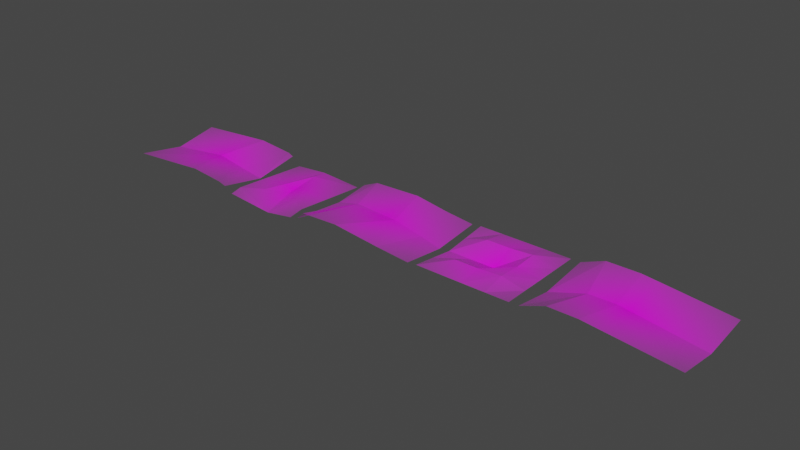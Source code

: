 # Source: foliage.blend  (saved by Blender 3.5.10; exported with 4.5.12 LTS)
import bpy
from mathutils import Matrix  # noqa: F401  (used for matrix-valued properties, if any)

bpy.ops.wm.read_factory_settings(use_empty=True)
scene = bpy.context.scene
scene.name = 'Scene'

# ---- collections
col_foliage = bpy.data.collections.new('Foliage'); scene.collection.children.link(col_foliage)

# ---- images (referenced by path relative to the original .blend; pixels are not part of the script)
import os
ASSET_DIR = os.environ.get("B2B_ASSET_DIR", "")  # directory of the original .blend (textures are referenced by path, not embedded)
HERE = os.path.dirname(os.path.abspath(__file__))  # packed textures are extracted next to this script under _unpacked/

def load_image(name, relpath, width, height, colorspace="sRGB"):
    """Load a texture the original file referenced (path relative to the .blend, or extracted next to this script)."""
    p = next((c for c in (os.path.join(HERE, relpath), os.path.join(ASSET_DIR, relpath)) if relpath and os.path.exists(c)), "")
    if p:
        img = bpy.data.images.load(p, check_existing=True)
        img.name = name
    else:  # same state as the original file: an image datablock whose file is absent (Cycles renders it pink)
        img = bpy.data.images.new(name, width, height)
        img.source = "FILE"
        img.filepath = "//" + (relpath or name)
    img.colorspace_settings.name = colorspace
    return img
img_tt7040744_01_png_001 = load_image('TT7040744-01.png.001', 'TT7040744-01.png', 1024, 1024, 'sRGB')
img_tt70200474_png_001 = load_image('TT70200474.png.001', 'TT70200474.png', 1024, 1024, 'sRGB')
img_tt7040751_01_png_001 = load_image('TT7040751-01.png.001', 'TT7040751-01.png', 1024, 1024, 'sRGB')
img_alpha_tt70200535_png_001 = load_image('alpha_TT70200535.png.001', 'alpha_TT70200535.png', 1024, 1024, 'sRGB')
img_tt7040734_01_png_001 = load_image('TT7040734-01.png.001', 'TT7040734-01.png', 1024, 1024, 'sRGB')

# ---- materials (node trees are filled in below, after node groups)
mat_tt7040744_01 = bpy.data.materials.new('TT7040744-01')
mat_tt7040744_01.surface_render_method = 'BLENDED'
mat_tt7040744_01.blend_method = 'BLEND'
mat_tt70200474 = bpy.data.materials.new('TT70200474')
mat_tt70200474.surface_render_method = 'BLENDED'
mat_tt70200474.blend_method = 'BLEND'
mat_tt7040751_01 = bpy.data.materials.new('TT7040751-01')
mat_tt7040751_01.surface_render_method = 'BLENDED'
mat_tt7040751_01.blend_method = 'BLEND'
mat_alpha_tt70200535 = bpy.data.materials.new('alpha_TT70200535')
mat_alpha_tt70200535.surface_render_method = 'BLENDED'
mat_alpha_tt70200535.blend_method = 'BLEND'
mat_tt7040734_01 = bpy.data.materials.new('TT7040734-01')
mat_tt7040734_01.surface_render_method = 'BLENDED'
mat_tt7040734_01.blend_method = 'BLEND'

# ---- material node trees
mat_tt7040744_01.use_nodes = True; mat_tt7040744_01.node_tree.nodes.clear()
_N = mat_tt7040744_01.node_tree.nodes; _L = mat_tt7040744_01.node_tree.links
n0 = _N.new('ShaderNodeOutputMaterial'); n0.name = 'Material Output'; n0.location = (251, 231)
n1 = _N.new('ShaderNodeBsdfPrincipled'); n1.name = 'Principled BSDF'; n1.location = (-49, 231)
n1.distribution = 'GGX'
n1.subsurface_method = 'RANDOM_WALK_SKIN'
n1.inputs[3].default_value = 1.45
n1.inputs[27].default_value = (0.0, 0.0, 0.0, 1.0)
n1.inputs[28].default_value = 1.0
n2 = _N.new('ShaderNodeTexImage'); n2.name = 'Image Texture'; n2.location = (-549, 176)
n2.image = img_tt7040744_01_png_001
n2.extension = 'CLIP'
_L.new(n2.outputs[0], n1.inputs[0])
_L.new(n2.outputs[1], n1.inputs[4])
_L.new(n1.outputs[0], n0.inputs[0])
n0.is_active_output = True
mat_tt70200474.use_nodes = True; mat_tt70200474.node_tree.nodes.clear()
_N = mat_tt70200474.node_tree.nodes; _L = mat_tt70200474.node_tree.links
n0 = _N.new('ShaderNodeOutputMaterial'); n0.name = 'Material Output'; n0.location = (280, 273)
n1 = _N.new('ShaderNodeBsdfPrincipled'); n1.name = 'Principled BSDF'; n1.location = (-20, 273)
n1.distribution = 'GGX'
n1.subsurface_method = 'RANDOM_WALK_SKIN'
n1.inputs[3].default_value = 1.45
n1.inputs[27].default_value = (0.0, 0.0, 0.0, 1.0)
n1.inputs[28].default_value = 1.0
n2 = _N.new('ShaderNodeTexImage'); n2.name = 'Image Texture'; n2.location = (-537, 189)
n2.image = img_tt70200474_png_001
n2.extension = 'CLIP'
_L.new(n2.outputs[0], n1.inputs[0])
_L.new(n2.outputs[1], n1.inputs[4])
_L.new(n1.outputs[0], n0.inputs[0])
n0.is_active_output = True
mat_tt7040751_01.use_nodes = True; mat_tt7040751_01.node_tree.nodes.clear()
_N = mat_tt7040751_01.node_tree.nodes; _L = mat_tt7040751_01.node_tree.links
n0 = _N.new('ShaderNodeOutputMaterial'); n0.name = 'Material Output'; n0.location = (300, 300)
n1 = _N.new('ShaderNodeBsdfPrincipled'); n1.name = 'Principled BSDF'; n1.location = (0, 300)
n1.distribution = 'GGX'
n1.subsurface_method = 'RANDOM_WALK_SKIN'
n1.inputs[3].default_value = 1.45
n1.inputs[27].default_value = (0.0, 0.0, 0.0, 1.0)
n1.inputs[28].default_value = 1.0
n2 = _N.new('ShaderNodeTexImage'); n2.name = 'Image Texture'; n2.location = (-582, 168)
n2.image = img_tt7040751_01_png_001
n2.extension = 'CLIP'
_L.new(n2.outputs[0], n1.inputs[0])
_L.new(n2.outputs[1], n1.inputs[4])
_L.new(n1.outputs[0], n0.inputs[0])
n0.is_active_output = True
mat_alpha_tt70200535.use_nodes = True; mat_alpha_tt70200535.node_tree.nodes.clear()
_N = mat_alpha_tt70200535.node_tree.nodes; _L = mat_alpha_tt70200535.node_tree.links
n0 = _N.new('ShaderNodeOutputMaterial'); n0.name = 'Material Output'; n0.location = (300, 300)
n1 = _N.new('ShaderNodeBsdfPrincipled'); n1.name = 'Principled BSDF'; n1.location = (0, 300)
n1.distribution = 'GGX'
n1.subsurface_method = 'RANDOM_WALK_SKIN'
n1.inputs[3].default_value = 1.45
n1.inputs[27].default_value = (0.0, 0.0, 0.0, 1.0)
n1.inputs[28].default_value = 1.0
n2 = _N.new('ShaderNodeTexImage'); n2.name = 'Image Texture'; n2.location = (-453, 197)
n2.image = img_alpha_tt70200535_png_001
n2.extension = 'CLIP'
_L.new(n2.outputs[0], n1.inputs[0])
_L.new(n2.outputs[1], n1.inputs[4])
_L.new(n1.outputs[0], n0.inputs[0])
n0.is_active_output = True
mat_tt7040734_01.use_nodes = True; mat_tt7040734_01.node_tree.nodes.clear()
_N = mat_tt7040734_01.node_tree.nodes; _L = mat_tt7040734_01.node_tree.links
n0 = _N.new('ShaderNodeOutputMaterial'); n0.name = 'Material Output'; n0.location = (300, 300)
n1 = _N.new('ShaderNodeBsdfPrincipled'); n1.name = 'Principled BSDF'; n1.location = (0, 300)
n1.distribution = 'GGX'
n1.subsurface_method = 'RANDOM_WALK_SKIN'
n1.inputs[3].default_value = 1.45
n1.inputs[27].default_value = (0.0, 0.0, 0.0, 1.0)
n1.inputs[28].default_value = 1.0
n2 = _N.new('ShaderNodeTexImage'); n2.name = 'Image Texture'; n2.location = (-469, 216)
n2.image = img_tt7040734_01_png_001
n2.extension = 'CLIP'
_L.new(n2.outputs[0], n1.inputs[0])
_L.new(n2.outputs[1], n1.inputs[4])
_L.new(n1.outputs[0], n0.inputs[0])
n0.is_active_output = True

# ---- world
world_world = bpy.data.worlds.new('World'); scene.world = world_world
world_world.use_nodes = True; world_world.node_tree.nodes.clear()
_N = world_world.node_tree.nodes; _L = world_world.node_tree.links
n0 = _N.new('ShaderNodeOutputWorld'); n0.name = 'World Output'; n0.location = (300, 300)
n1 = _N.new('ShaderNodeBackground'); n1.name = 'Background'; n1.location = (10, 300)
n1.inputs[0].default_value = (0.05088, 0.05088, 0.05088, 1.0)
_L.new(n1.outputs[0], n0.inputs[0])
n0.is_active_output = True
world_world.color = (0.05088, 0.05088, 0.05088)
world_world.use_sun_shadow = False
world_world.sun_shadow_jitter_overblur = 0.0

# ---- meshes
me_tt7040744_01 = bpy.data.meshes.new('TT7040744-01')
me_tt7040744_01.from_pydata([(-0.6667, -0.5, 0.08934), (0.6667, -0.5, 0.08934), (-0.6667, 0.5, 0.08934), (0.6667, 0.5, 0.08934), (-0.6667, 0.02009, 0.0), (0.6667, 0.000493, 0.0), (0.609, 0.5, 0.1155), (-0.001257, 0.05324, 0.06598), (0.3917, 0.01896, 0.02619), (0.2055, 0.5, 0.1553), (0.5811, -0.5, 0.1155), (0.2109, -0.5, 0.1553)], [], [(0, 11, 7, 4), (4, 7, 9, 2), (9, 7, 8, 6), (6, 8, 5, 3), (8, 10, 1, 5), (7, 11, 10, 8)])
_uv = me_tt7040744_01.uv_layers.new(name='UVMap')
_uv.uv.foreach_set('vector', [0.0, 0.0, 0.6582, 0.0, 0.4991, 0.5532, 0.0, 0.5201, 0.0, 0.5201, 0.4991, 0.5532, 0.6541, 1.0, 0.0, 1.0, 0.6541, 1.0, 0.4991, 0.5532, 0.7938, 0.519, 0.9568, 1.0, 0.9568, 1.0, 0.7938, 0.519, 1.0, 0.5005, 1.0, 1.0, 0.7938, 0.519, 0.9358, 0.0, 1.0, 0.0, 1.0, 0.5005, 0.4991, 0.5532, 0.6582, 0.0, 0.9358, 0.0, 0.7938, 0.519])
me_tt7040744_01.materials.append(mat_tt7040744_01)
me_tt7040744_01.update()
me_tt70200474 = bpy.data.meshes.new('TT70200474')
me_tt70200474.from_pydata([(-0.4266, -0.5, 0.03189), (0.4266, -0.5, 0.03189), (-0.4266, 0.5, -0.001474), (0.4266, 0.5, -0.001474), (0.1054, -0.5, -0.01705), (-0.04842, 0.5, 0.02859), (0.00103, -0.07603, 0.02017), (-0.01912, 0.3123, 0.05931), (0.4266, -0.3383, 0.05931), (-0.4266, -0.3734, 0.05931), (-0.2128, -0.2247, 0.04932), (0.2138, -0.2071, 0.04932)], [], [(0, 4, 6, 10, 9), (7, 6, 11), (9, 10, 7, 5, 2), (8, 11, 6, 4, 1), (10, 6, 7), (5, 7, 11, 8, 3)])
_uv = me_tt70200474.uv_layers.new(name='UVMap')
_uv.uv.foreach_set('vector', [0.0, 0.0, 0.6236, 0.0, 0.5012, 0.424, 0.2506, 0.2753, 0.0, 0.1266, 0.4776, 0.8123, 0.5012, 0.424, 0.7506, 0.2929, 0.0, 0.1266, 0.2506, 0.2753, 0.4776, 0.8123, 0.4433, 1.0, 0.0, 1.0, 1.0, 0.1617, 0.7506, 0.2929, 0.5012, 0.424, 0.6236, 0.0, 1.0, 0.0, 0.2506, 0.2753, 0.5012, 0.424, 0.4776, 0.8123, 0.4433, 1.0, 0.4776, 0.8123, 0.7506, 0.2929, 1.0, 0.1617, 1.0, 1.0])
me_tt70200474.materials.append(mat_tt70200474)
me_tt70200474.update()
me_tt7040751_01 = bpy.data.meshes.new('TT7040751-01')
me_tt7040751_01.from_pydata([(-0.7052, -0.5, 0.05454), (0.7052, -0.5, 0.05454), (-0.7052, 0.5, 0.05454), (0.7052, 0.5, 0.05454), (-0.7052, 0.109, 0.0), (0.7052, -0.02503, 0.0), (0.4555, 0.01014, 0.0354), (0.1148, 0.02333, 0.09545), (-0.4259, 0.09232, 0.07584), (0.3904, 0.5, 0.08995), (0.01228, 0.5, 0.15), (-0.5289, 0.5031, 0.1304), (0.3285, -0.5, 0.08995), (-0.1957, -0.5, 0.15), (-0.6296, -0.4969, 0.1304)], [], [(0, 14, 8, 4), (4, 8, 11, 2), (9, 6, 5, 3), (10, 7, 6, 9), (11, 8, 7, 10), (6, 12, 1, 5), (7, 13, 12, 6), (8, 14, 13, 7)])
_uv = me_tt7040751_01.uv_layers.new(name='UVMap')
_uv.uv.foreach_set('vector', [0.0, 0.0, 0.05667, 0.0, 0.2011, 0.5893, 0.0, 0.609, 0.0, 0.609, 0.2011, 0.5893, 0.1281, 1.0, 0.0, 1.0, 0.7768, 1.0, 0.823, 0.5101, 1.0, 0.475, 1.0, 1.0, 0.5087, 1.0, 0.5814, 0.5233, 0.823, 0.5101, 0.7768, 1.0, 0.1281, 1.0, 0.2011, 0.5893, 0.5814, 0.5233, 0.5087, 1.0, 0.823, 0.5101, 0.7329, 0.0, 1.0, 0.0, 1.0, 0.475, 0.5814, 0.5233, 0.3612, 0.0, 0.7329, 0.0, 0.823, 0.5101, 0.2011, 0.5893, 0.05667, 0.0, 0.3612, 0.0, 0.5814, 0.5233])
me_tt7040751_01.materials.append(mat_tt7040751_01)
me_tt7040751_01.update()
me_alpha_tt70200535 = bpy.data.meshes.new('alpha_TT70200535')
me_alpha_tt70200535.from_pydata([(-0.513, -0.5, 0.06589), (0.513, -0.5, 0.06589), (-0.513, 0.5, 0.06589), (0.513, 0.5, 0.06589), (-0.513, 0.0, 0.0), (0.0, -0.5, 0.06589), (0.513, 0.0, 0.06589), (0.0, 0.5, 0.06589), (0.0, 0.0, 0.0), (-0.513, -0.25, 0.03295), (0.2565, -0.5, 0.06589), (0.513, 0.25, 0.06589), (-0.2565, 0.5, 0.06589), (-0.513, 0.25, 0.03295), (-0.2565, -0.5, 0.06589), (0.513, -0.25, 0.06589), (0.2565, 0.5, 0.06589), (0.0, 0.25, 0.1049), (0.0, -0.25, 0.1049), (-0.2565, 0.0, 0.0), (0.2565, 0.0, 0.1049), (0.2565, -0.25, 0.1213), (-0.2565, -0.25, 0.1049), (-0.2565, 0.25, 0.1049), (0.2565, 0.25, 0.1213)], [], [(24, 11, 3, 16), (23, 17, 7, 12), (22, 18, 8, 19), (21, 15, 6, 20), (18, 21, 20, 8), (5, 10, 21, 18), (10, 1, 15, 21), (9, 22, 19, 4), (0, 14, 22, 9), (14, 5, 18, 22), (13, 23, 12, 2), (4, 19, 23, 13), (19, 8, 17, 23), (17, 24, 16, 7), (8, 20, 24, 17), (20, 6, 11, 24)])
_uv = me_alpha_tt70200535.uv_layers.new(name='UVMap')
_uv.uv.foreach_set('vector', [0.75, 0.75, 1.0, 0.75, 1.0, 1.0, 0.75, 1.0, 0.25, 0.75, 0.5, 0.75, 0.5, 1.0, 0.25, 1.0, 0.25, 0.25, 0.5, 0.25, 0.5, 0.5, 0.25, 0.5, 0.75, 0.25, 1.0, 0.25, 1.0, 0.5, 0.75, 0.5, 0.5, 0.25, 0.75, 0.25, 0.75, 0.5, 0.5, 0.5, 0.5, 0.0, 0.75, 0.0, 0.75, 0.25, 0.5, 0.25, 0.75, 0.0, 1.0, 0.0, 1.0, 0.25, 0.75, 0.25, 0.0, 0.25, 0.25, 0.25, 0.25, 0.5, 0.0, 0.5, 0.0, 0.0, 0.25, 0.0, 0.25, 0.25, 0.0, 0.25, 0.25, 0.0, 0.5, 0.0, 0.5, 0.25, 0.25, 0.25, 0.0, 0.75, 0.25, 0.75, 0.25, 1.0, 0.0, 1.0, 0.0, 0.5, 0.25, 0.5, 0.25, 0.75, 0.0, 0.75, 0.25, 0.5, 0.5, 0.5, 0.5, 0.75, 0.25, 0.75, 0.5, 0.75, 0.75, 0.75, 0.75, 1.0, 0.5, 1.0, 0.5, 0.5, 0.75, 0.5, 0.75, 0.75, 0.5, 0.75, 0.75, 0.5, 1.0, 0.5, 1.0, 0.75, 0.75, 0.75])
me_alpha_tt70200535.materials.append(mat_alpha_tt70200535)
me_alpha_tt70200535.update()
me_tt7040734_01 = bpy.data.meshes.new('TT7040734-01')
me_tt7040734_01.from_pydata([(-0.7778, -0.5, 0.06688), (0.7778, -0.5, 0.06688), (-0.7778, 0.5, 0.06688), (0.7778, 0.5, 0.06688), (-0.7778, -0.04819, 0.0), (0.7778, -0.02912, 0.0), (-0.1116, 0.006499, 0.1026), (-0.4003, 0.0001394, 0.1026), (-0.1919, -0.5, 0.1695), (-0.5057, -0.5, 0.1695), (-0.1612, 0.5, 0.1695), (-0.5199, 0.5, 0.1695)], [], [(0, 9, 7, 4), (4, 7, 11, 2), (6, 8, 1, 5), (7, 9, 8, 6), (10, 6, 5, 3), (11, 7, 6, 10)])
_uv = me_tt7040734_01.uv_layers.new(name='UVMap')
_uv.uv.foreach_set('vector', [0.0, 0.0, 0.1749, 0.0, 0.2427, 0.5001, 0.0, 0.4518, 0.0, 0.4518, 0.2427, 0.5001, 0.1658, 1.0, 0.0, 1.0, 0.4283, 0.5065, 0.3766, 0.0, 1.0, 0.0, 1.0, 0.4709, 0.2427, 0.5001, 0.1749, 0.0, 0.3766, 0.0, 0.4283, 0.5065, 0.3964, 1.0, 0.4283, 0.5065, 1.0, 0.4709, 1.0, 1.0, 0.1658, 1.0, 0.2427, 0.5001, 0.4283, 0.5065, 0.3964, 1.0])
me_tt7040734_01.materials.append(mat_tt7040734_01)
me_tt7040734_01.update()

# ---- objects
ob_tt7040744_01 = bpy.data.objects.new('TT7040744-01', me_tt7040744_01)
ob_tt70200474 = bpy.data.objects.new('TT70200474', me_tt70200474)
ob_tt7040751_01 = bpy.data.objects.new('TT7040751-01', me_tt7040751_01)
ob_alpha_tt70200535 = bpy.data.objects.new('alpha_TT70200535', me_alpha_tt70200535)
ob_tt7040734_01 = bpy.data.objects.new('TT7040734-01', me_tt7040734_01)

# ---- transforms, parenting, visibility, modifiers, constraints
ob_tt7040744_01.location = (0.0, 0.0, 0.0)
ob_tt70200474.location = (1.193, 0.0, 0.0)
ob_tt7040751_01.location = (2.425, 0.0, 0.0)
ob_alpha_tt70200535.location = (3.743, 0.0, 0.0)
ob_tt7040734_01.location = (5.134, 0.0, 0.0)

# ---- collection membership
col_foliage.objects.link(ob_tt7040744_01)
col_foliage.objects.link(ob_tt70200474)
col_foliage.objects.link(ob_tt7040751_01)
col_foliage.objects.link(ob_alpha_tt70200535)
col_foliage.objects.link(ob_tt7040734_01)

# ---- scene / render settings (as saved in the file)
scene.frame_start = 1; scene.frame_end = 250; scene.frame_set(1)
scene.render.engine = 'BLENDER_EEVEE_NEXT'
scene.cycles.sampling_pattern = 'TABULATED_SOBOL'
scene.view_settings.view_transform = 'Filmic'
bpy.context.view_layer.update()

# ---- added for rendering (the .blend has no active camera and no usable light): camera, sun
cam_auto = bpy.data.cameras.new('AutoCamera')
cam_auto.lens = 50.0
cam_auto.sensor_width = 36.0
cam_auto.clip_end = 1000.0
ob_auto_camera = bpy.data.objects.new('AutoCamera', cam_auto)
scene.collection.objects.link(ob_auto_camera)
ob_auto_camera.location = (8.78205, -7.38979, 5.00376)
ob_auto_camera.rotation_euler = (1.09748, -7.21219e-08, 0.694738)
scene.camera = ob_auto_camera
light_auto_sun = bpy.data.lights.new('AutoSun', 'SUN')
light_auto_sun.energy = 3.0
light_auto_sun.angle = 0.0523599
ob_auto_sun = bpy.data.objects.new('AutoSun', light_auto_sun)
scene.collection.objects.link(ob_auto_sun)
ob_auto_sun.rotation_euler = (0.872665, 0.174533, 0.523599)
bpy.context.view_layer.update()
